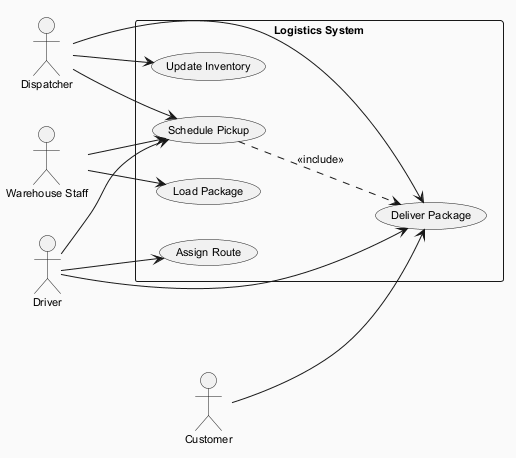

The diagram above was rendered by PlantUML. Its source (embedded in the PNG):
@startuml
skinparam backgroundColor #FAFAFA
skinparam classBackgroundColor #FFF3E0
skinparam classBorderColor #E65100
skinparam defaultFontSize 11
left to right direction
actor "Dispatcher" as D
actor "Driver" as D1
actor "Customer" as C
actor "Warehouse Staff" as WS
rectangle "Logistics System" {
  usecase "Update Inventory" as UC_UpdateInventory
  usecase "Assign Route" as UC_AssignRoute
  usecase "Schedule Pickup" as UC_SchedulePickup
  usecase "Deliver Package" as UC_DeliverPackage
  usecase "Load Package" as UC_LoadPackage
}
D --> UC_SchedulePickup
D --> UC_UpdateInventory
D --> UC_DeliverPackage
D1 --> UC_SchedulePickup
D1 --> UC_AssignRoute
D1 --> UC_DeliverPackage
C --> UC_DeliverPackage
WS --> UC_LoadPackage
WS --> UC_SchedulePickup
UC_SchedulePickup ..> UC_DeliverPackage : <<include>>
@enduml